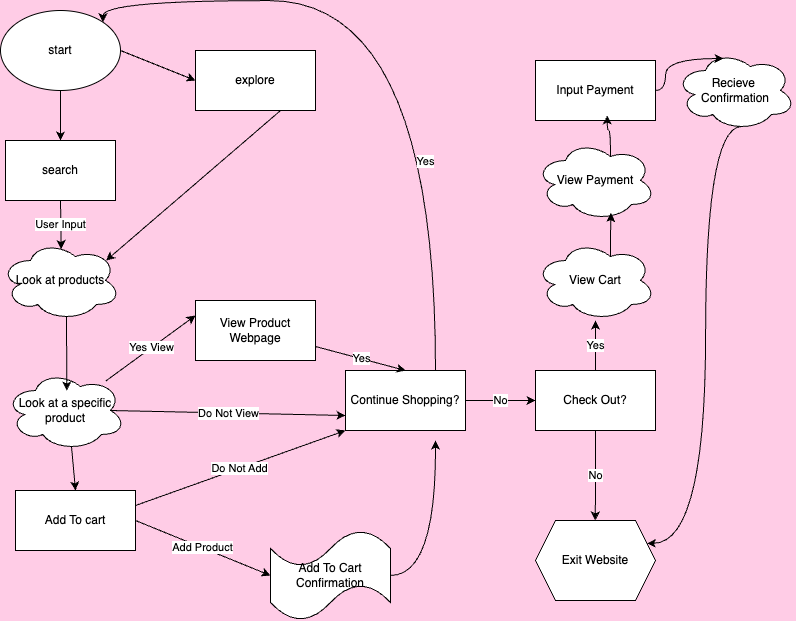

The diagram above was exported from draw.io. Its source (the exported page's mxGraphModel, read from the mxfile embedded in the PNG):
<mxGraphModel dx="1891" dy="1273" grid="1" gridSize="10" guides="1" tooltips="1" connect="1" arrows="1" fold="1" page="1" pageScale="1" pageWidth="850" pageHeight="1100" background="#FFCCE6" math="0" shadow="0">
  <root>
    <mxCell id="0" />
    <mxCell id="1" parent="0" />
    <mxCell id="7" style="edgeStyle=none;html=1;exitX=0.5;exitY=1;exitDx=0;exitDy=0;" edge="1" parent="1" source="2" target="3">
      <mxGeometry relative="1" as="geometry" />
    </mxCell>
    <mxCell id="8" style="edgeStyle=none;html=1;exitX=1;exitY=0.5;exitDx=0;exitDy=0;entryX=0;entryY=0.5;entryDx=0;entryDy=0;" edge="1" parent="1" source="2" target="5">
      <mxGeometry relative="1" as="geometry" />
    </mxCell>
    <mxCell id="2" value="start" style="ellipse;whiteSpace=wrap;html=1;" vertex="1" parent="1">
      <mxGeometry x="35" y="30" width="120" height="80" as="geometry" />
    </mxCell>
    <mxCell id="3" value="search" style="whiteSpace=wrap;html=1;" vertex="1" parent="1">
      <mxGeometry x="40" y="160" width="110" height="60" as="geometry" />
    </mxCell>
    <mxCell id="11" style="edgeStyle=none;html=1;exitX=1;exitY=0.5;exitDx=0;exitDy=0;entryX=0.88;entryY=0.25;entryDx=0;entryDy=0;entryPerimeter=0;" edge="1" parent="1" source="5" target="9">
      <mxGeometry relative="1" as="geometry">
        <mxPoint x="410" y="70" as="targetPoint" />
      </mxGeometry>
    </mxCell>
    <mxCell id="5" value="explore" style="rounded=0;whiteSpace=wrap;html=1;" vertex="1" parent="1">
      <mxGeometry x="230" y="70" width="120" height="60" as="geometry" />
    </mxCell>
    <mxCell id="9" value="Look at products" style="ellipse;shape=cloud;whiteSpace=wrap;html=1;" vertex="1" parent="1">
      <mxGeometry x="35" y="260" width="120" height="80" as="geometry" />
    </mxCell>
    <mxCell id="12" value="User Input" style="edgeStyle=none;html=1;exitX=0.5;exitY=1;exitDx=0;exitDy=0;entryX=0.506;entryY=0.107;entryDx=0;entryDy=0;entryPerimeter=0;" edge="1" parent="1" source="3" target="9">
      <mxGeometry relative="1" as="geometry" />
    </mxCell>
    <mxCell id="25" style="edgeStyle=none;html=1;exitX=0.55;exitY=0.95;exitDx=0;exitDy=0;exitPerimeter=0;entryX=0.5;entryY=0;entryDx=0;entryDy=0;" edge="1" parent="1" source="16" target="21">
      <mxGeometry relative="1" as="geometry" />
    </mxCell>
    <mxCell id="32" value="Do Not View" style="edgeStyle=none;html=1;exitX=0.875;exitY=0.5;exitDx=0;exitDy=0;exitPerimeter=0;entryX=0;entryY=0.75;entryDx=0;entryDy=0;" edge="1" parent="1" source="16" target="19">
      <mxGeometry relative="1" as="geometry" />
    </mxCell>
    <mxCell id="16" value="Look at a specific&lt;div&gt;product&lt;span style=&quot;font-family: monospace; font-size: 0px; text-align: start; text-wrap-mode: nowrap; background-color: transparent;&quot;&gt;%3CmxGraphModel%3E%3Croot%3E%3CmxCell%20id%3D%220%22%2F%3E%3CmxCell%20id%3D%221%22%20parent%3D%220%22%2F%3E%3CmxCell%20id%3D%222%22%20value%3D%22%22%20style%3D%22ellipse%3Bshape%3Dcloud%3BwhiteSpace%3Dwrap%3Bhtml%3D1%3B%22%20vertex%3D%221%22%20parent%3D%221%22%3E%3CmxGeometry%20x%3D%2235%22%20y%3D%22370%22%20width%3D%22120%22%20height%3D%2280%22%20as%3D%22geometry%22%2F%3E%3C%2FmxCell%3E%3C%2Froot%3E%3C%2FmxGraphModel%3E&lt;/span&gt;&lt;/div&gt;" style="ellipse;shape=cloud;whiteSpace=wrap;html=1;" vertex="1" parent="1">
      <mxGeometry x="40" y="390" width="120" height="80" as="geometry" />
    </mxCell>
    <mxCell id="17" style="edgeStyle=none;html=1;exitX=0.55;exitY=0.95;exitDx=0;exitDy=0;exitPerimeter=0;entryX=0.511;entryY=0.25;entryDx=0;entryDy=0;entryPerimeter=0;" edge="1" parent="1" source="9" target="16">
      <mxGeometry relative="1" as="geometry" />
    </mxCell>
    <mxCell id="35" value="Yes" style="edgeStyle=orthogonalEdgeStyle;curved=1;html=1;exitX=0.75;exitY=0;exitDx=0;exitDy=0;entryX=1;entryY=0;entryDx=0;entryDy=0;" edge="1" parent="1" source="19" target="2">
      <mxGeometry x="-0.4201" y="10" relative="1" as="geometry">
        <Array as="points">
          <mxPoint x="470" y="20" />
          <mxPoint x="137" y="20" />
        </Array>
        <mxPoint as="offset" />
      </mxGeometry>
    </mxCell>
    <mxCell id="37" value="No" style="html=1;exitX=1;exitY=0.5;exitDx=0;exitDy=0;" edge="1" parent="1" source="19">
      <mxGeometry relative="1" as="geometry">
        <mxPoint x="570" y="420" as="targetPoint" />
      </mxGeometry>
    </mxCell>
    <mxCell id="19" value="Continue Shopping?" style="rounded=0;whiteSpace=wrap;html=1;" vertex="1" parent="1">
      <mxGeometry x="380" y="390" width="120" height="60" as="geometry" />
    </mxCell>
    <mxCell id="27" value="Do Not Add" style="edgeStyle=none;html=1;exitX=1;exitY=0.25;exitDx=0;exitDy=0;entryX=0;entryY=1;entryDx=0;entryDy=0;" edge="1" parent="1" source="21" target="19">
      <mxGeometry x="-0.0095" relative="1" as="geometry">
        <mxPoint as="offset" />
      </mxGeometry>
    </mxCell>
    <mxCell id="21" value="Add To cart" style="rounded=0;whiteSpace=wrap;html=1;" vertex="1" parent="1">
      <mxGeometry x="50" y="510" width="120" height="60" as="geometry" />
    </mxCell>
    <mxCell id="28" value="Yes View" style="edgeStyle=none;html=1;entryX=0;entryY=0.25;entryDx=0;entryDy=0;" edge="1" parent="1" source="16" target="24">
      <mxGeometry relative="1" as="geometry" />
    </mxCell>
    <mxCell id="39" style="edgeStyle=orthogonalEdgeStyle;curved=1;html=1;" edge="1" parent="1" source="23">
      <mxGeometry relative="1" as="geometry">
        <mxPoint x="470" y="460" as="targetPoint" />
      </mxGeometry>
    </mxCell>
    <mxCell id="23" value="Add To Cart Confirmation" style="shape=tape;whiteSpace=wrap;html=1;" vertex="1" parent="1">
      <mxGeometry x="305" y="550" width="120" height="90" as="geometry" />
    </mxCell>
    <mxCell id="33" value="Yes" style="edgeStyle=none;html=1;entryX=0.5;entryY=0;entryDx=0;entryDy=0;" edge="1" parent="1" source="24" target="19">
      <mxGeometry relative="1" as="geometry" />
    </mxCell>
    <mxCell id="24" value="View Product Webpage" style="whiteSpace=wrap;html=1;" vertex="1" parent="1">
      <mxGeometry x="230" y="320" width="120" height="60" as="geometry" />
    </mxCell>
    <mxCell id="26" value="Add Product" style="edgeStyle=none;html=1;exitX=1;exitY=0.5;exitDx=0;exitDy=0;entryX=0;entryY=0.5;entryDx=0;entryDy=0;entryPerimeter=0;" edge="1" parent="1" source="21" target="23">
      <mxGeometry relative="1" as="geometry" />
    </mxCell>
    <mxCell id="40" value="No" style="edgeStyle=orthogonalEdgeStyle;curved=1;html=1;exitX=0.5;exitY=1;exitDx=0;exitDy=0;" edge="1" parent="1" source="38">
      <mxGeometry relative="1" as="geometry">
        <mxPoint x="629.7894736842106" y="540" as="targetPoint" />
      </mxGeometry>
    </mxCell>
    <mxCell id="42" value="Yes" style="edgeStyle=orthogonalEdgeStyle;curved=1;html=1;exitX=0.5;exitY=0;exitDx=0;exitDy=0;" edge="1" parent="1" source="38">
      <mxGeometry relative="1" as="geometry">
        <mxPoint x="630" y="340" as="targetPoint" />
      </mxGeometry>
    </mxCell>
    <mxCell id="38" value="Check Out?" style="rounded=0;whiteSpace=wrap;html=1;" vertex="1" parent="1">
      <mxGeometry x="570" y="390" width="120" height="60" as="geometry" />
    </mxCell>
    <mxCell id="41" value="Exit Website" style="shape=hexagon;perimeter=hexagonPerimeter2;whiteSpace=wrap;html=1;fixedSize=1;" vertex="1" parent="1">
      <mxGeometry x="570" y="540" width="120" height="80" as="geometry" />
    </mxCell>
    <mxCell id="44" value="View Cart" style="ellipse;shape=cloud;whiteSpace=wrap;html=1;" vertex="1" parent="1">
      <mxGeometry x="570" y="260" width="120" height="80" as="geometry" />
    </mxCell>
    <mxCell id="45" value="View Payment" style="ellipse;shape=cloud;whiteSpace=wrap;html=1;" vertex="1" parent="1">
      <mxGeometry x="570" y="160" width="120" height="80" as="geometry" />
    </mxCell>
    <mxCell id="47" value="Input Payment" style="rounded=0;whiteSpace=wrap;html=1;" vertex="1" parent="1">
      <mxGeometry x="570" y="80" width="120" height="60" as="geometry" />
    </mxCell>
    <mxCell id="53" style="edgeStyle=orthogonalEdgeStyle;curved=1;html=1;exitX=0.55;exitY=0.95;exitDx=0;exitDy=0;exitPerimeter=0;entryX=1;entryY=0.25;entryDx=0;entryDy=0;" edge="1" parent="1" source="48" target="41">
      <mxGeometry relative="1" as="geometry">
        <Array as="points">
          <mxPoint x="740" y="146" />
          <mxPoint x="740" y="563" />
        </Array>
      </mxGeometry>
    </mxCell>
    <mxCell id="48" value="Recieve&amp;nbsp;&lt;div&gt;Confirmation&lt;/div&gt;" style="ellipse;shape=cloud;whiteSpace=wrap;html=1;" vertex="1" parent="1">
      <mxGeometry x="710" y="70" width="120" height="80" as="geometry" />
    </mxCell>
    <mxCell id="50" style="edgeStyle=orthogonalEdgeStyle;curved=1;html=1;exitX=0.625;exitY=0.2;exitDx=0;exitDy=0;exitPerimeter=0;entryX=0.629;entryY=0.906;entryDx=0;entryDy=0;entryPerimeter=0;" edge="1" parent="1" source="44" target="45">
      <mxGeometry relative="1" as="geometry" />
    </mxCell>
    <mxCell id="51" style="edgeStyle=orthogonalEdgeStyle;curved=1;html=1;exitX=0.625;exitY=0.2;exitDx=0;exitDy=0;exitPerimeter=0;entryX=0.598;entryY=0.917;entryDx=0;entryDy=0;entryPerimeter=0;" edge="1" parent="1" source="45" target="47">
      <mxGeometry relative="1" as="geometry" />
    </mxCell>
    <mxCell id="52" style="edgeStyle=orthogonalEdgeStyle;curved=1;html=1;exitX=1;exitY=0.5;exitDx=0;exitDy=0;entryX=0.4;entryY=0.1;entryDx=0;entryDy=0;entryPerimeter=0;" edge="1" parent="1" source="47" target="48">
      <mxGeometry relative="1" as="geometry" />
    </mxCell>
  </root>
</mxGraphModel>